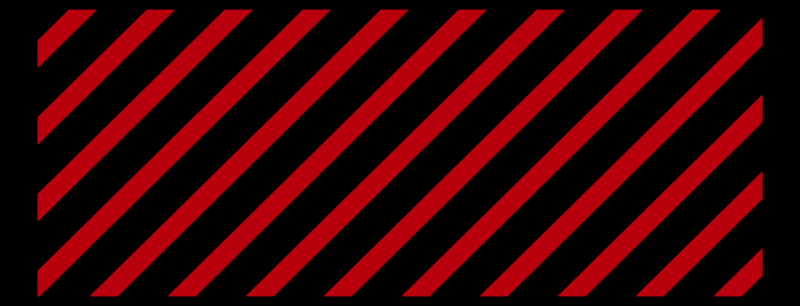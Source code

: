 # Source: lockGraphic.blend  (saved by Blender 2.64.0; exported with 4.5.12 LTS)
import bpy
from mathutils import Matrix  # noqa: F401  (used for matrix-valued properties, if any)

bpy.ops.wm.read_factory_settings(use_empty=True)
scene = bpy.context.scene
scene.name = 'Scene'

# ---- collections
col_collection_1 = bpy.data.collections.new('Collection 1'); scene.collection.children.link(col_collection_1)

# ---- materials (node trees are filled in below, after node groups)
mat_material = bpy.data.materials.new('Material')
mat_material.alpha_threshold = 0.0
mat_material.use_transparent_shadow = False
mat_material.diffuse_color = (0.8, 0.0, 0.006419, 1.0)
mat_material.roughness = 0.5
mat_material.line_color = (0.0, 0.0, 0.0, 1.0)

# ---- material node trees

# ---- world
world_world = bpy.data.worlds.new('World'); scene.world = world_world
world_world.color = (0.0, 0.0, 0.0)
world_world.use_sun_shadow = False
world_world.sun_shadow_jitter_overblur = 0.0
world_world.cycles.sampling_method = 'MANUAL'
world_world.cycles.sample_map_resolution = 256

# ---- cameras
cam_camera = bpy.data.cameras.new('Camera')
cam_camera.type = 'ORTHO'
cam_camera.clip_end = 100.0
cam_camera.lens = 35.0
cam_camera.sensor_width = 32.0
cam_camera.sensor_height = 18.0
cam_camera.ortho_scale = 10.77
cam_camera.dof.focus_distance = 0.0
cam_camera.dof.aperture_fstop = 128.0

# ---- meshes
me_cube = bpy.data.meshes.new('Cube')
me_cube.from_pydata([(-0.847, -0.7065, -0.3313), (-9.15, -9.15, -0.3615), (-9.15, 9.15, -0.3615), (9.15, -9.15, -0.3615), (-0.847, 0.7065, -0.3313), (9.15, 9.15, -0.3615), (0.847, -0.7065, -0.3313), (0.847, 0.7065, -0.3313), (-9.15, 9.15, 0.3615), (9.15, 9.15, 0.3615), (9.15, -9.15, 0.3615), (-9.15, -9.15, 0.3615), (-0.847, -0.7065, 0.3313), (-0.847, 0.7065, 0.3313), (0.847, -0.7065, 0.3313), (0.847, 0.7065, 0.3313)], [], [(5, 7, 4, 2), (5, 3, 6, 7), (0, 6, 3, 1), (0, 1, 2, 4), (9, 8, 13, 15), (14, 10, 9, 15), (12, 11, 10, 14), (8, 11, 12, 13), (9, 10, 3, 5), (10, 11, 1, 3), (1, 11, 8, 2), (5, 2, 8, 9), (6, 14, 15, 7), (0, 12, 14, 6), (0, 4, 13, 12), (13, 4, 7, 15)])
me_cube.materials.append(mat_material)
me_cube.use_remesh_preserve_volume = False
me_cube.use_remesh_preserve_attributes = False
me_cube.use_mirror_vertex_groups = False
me_cube.update()
me_cube_002 = bpy.data.meshes.new('Cube.002')
me_cube_002.from_pydata([(-2.625, -2.401, -1.0), (2.454, 2.599, -1.0), (2.624, 2.4, -1.0), (-2.453, -2.598, -1.0), (-2.625, -2.401, 1.0), (2.454, 2.599, 1.0), (2.624, 2.4, 1.0), (-2.453, -2.598, 1.0)], [], [(4, 5, 1, 0), (5, 6, 2, 1), (6, 7, 3, 2), (7, 4, 0, 3), (0, 1, 2, 3), (7, 6, 5, 4)])
me_cube_002.materials.append(mat_material)
me_cube_002.use_remesh_preserve_volume = False
me_cube_002.use_remesh_preserve_attributes = False
me_cube_002.use_mirror_vertex_groups = False
me_cube_002.update()

# ---- objects
ob_empty = bpy.data.objects.new('Empty', None)
ob_cube = bpy.data.objects.new('Cube', me_cube)
ob_cube_001 = bpy.data.objects.new('Cube.001', me_cube_002)
ob_camera = bpy.data.objects.new('Camera', cam_camera)

# ---- transforms, parenting, visibility, modifiers, constraints
ob_empty.location = (-3.396, 1.927, -5.48e-09)
ob_empty.empty_image_offset = (0.0, 0.0)
ob_empty.lineart.crease_threshold = 0.0
ob_cube.location = (0.0, 0.0, 0.0)
ob_cube.scale = (5.759, 2.728, 4.425)
ob_cube.lock_rotations_4d = False
ob_cube.empty_display_type = 'ARROWS'
ob_cube.hide_viewport = True
ob_cube.hide_render = True
ob_cube.lineart.crease_threshold = 0.0
ob_cube_001.location = (-7.198, 0.0796, 5.845e-09)
ob_cube_001.lineart.crease_threshold = 0.0
_m = ob_cube_001.modifiers.new('Array', 'ARRAY')
_m.count = 20
_m.constant_offset_displace = (0.0, 0.0, 0.0)
_m.relative_offset_displace = (0.2, 0.0, 0.0)
_m = ob_cube_001.modifiers.new('Boolean', 'BOOLEAN')
_m.object = ob_cube
_m.solver = 'FAST'
ob_camera.location = (0.0, 0.0, 44.46)
ob_camera.lock_rotations_4d = False
ob_camera.empty_display_type = 'ARROWS'
ob_camera.color = (0.0, 0.0, 0.0, 0.0)
ob_camera.display_type = 'WIRE'
ob_camera.lineart.crease_threshold = 0.0

# ---- collection membership
col_collection_1.objects.link(ob_empty)
col_collection_1.objects.link(ob_cube)
col_collection_1.objects.link(ob_cube_001)
col_collection_1.objects.link(ob_camera)

# ---- scene / render settings (as saved in the file)
scene.camera = ob_camera
scene.frame_start = 0; scene.frame_end = 20; scene.frame_set(21)
scene.render.engine = 'BLENDER_EEVEE_NEXT'
scene.render.image_settings.compression = 90
scene.render.resolution_x = 484
scene.render.resolution_y = 185
scene.render.dither_intensity = 0.0
scene.render.bake_margin = 2
scene.render.bake_bias = 0.0
scene.render.use_stamp_time = False
scene.render.use_stamp_date = False
scene.render.use_stamp_camera = False
scene.render.use_stamp_scene = False
scene.render.use_stamp_filename = False
scene.render.use_stamp_render_time = False
scene.render.stamp_font_size = 24
scene.render.stamp_background = (0.0, 0.0, 0.0, 1.0)
scene.cycles.use_denoising = False
scene.cycles.samples = 10
scene.cycles.sampling_pattern = 'TABULATED_SOBOL'
scene.cycles.light_sampling_threshold = 0.0
scene.cycles.use_adaptive_sampling = False
scene.cycles.use_light_tree = False
scene.cycles.blur_glossy = 0.0
scene.cycles.volume_bounces = 1
scene.cycles.pixel_filter_type = 'GAUSSIAN'
scene.cycles.sample_clamp_indirect = 0.0
scene.view_settings.view_transform = 'Standard'
bpy.context.view_layer.update()

# ---- added for rendering (the .blend has no usable light): sun
light_auto_sun = bpy.data.lights.new('AutoSun', 'SUN')
light_auto_sun.energy = 3.0
light_auto_sun.angle = 0.0523599
ob_auto_sun = bpy.data.objects.new('AutoSun', light_auto_sun)
scene.collection.objects.link(ob_auto_sun)
ob_auto_sun.rotation_euler = (0.872665, 0.174533, 0.523599)
bpy.context.view_layer.update()
